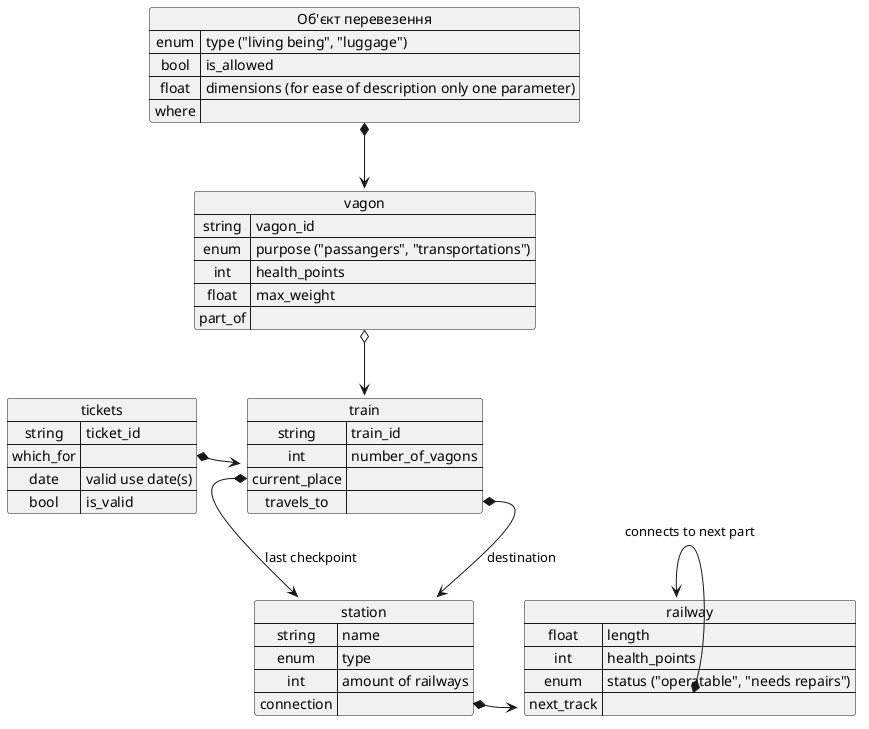

The diagram above was rendered by PlantUML. Its source (embedded in the PNG):
@startuml
map railway{
    float => track_width
    float => length
    int => health_points
    enum => status ("operatable", "needs repairs")
    next_track =>
}
map station{
    string => name
    enum => type
    int => amount of railways
    connection =>
}
map train {
    string => train_id
    int => number_of_vagons
    current_place =>
    travels_to =>
}
map vagon{
    string => vagon_id
    enum => purpose ("passangers", "transportations")
    int => health_points
    float => track_width
    float => max_weight
    part_of =>
}
map "Об'єкт перевезення" as object_of_transport{
    enum => type ("living being", "luggage")
    bool => is_allowed
    float => weight
    float => dimensions (for ease of description only one parameter)
    where =>
}
map tickets {
    string => ticket_id
    which_for =>
    date => valid use date(s)
    bool => is_valid
}

railway::next_track *-> railway : connects to next part
station::connection *-> railway
train::current_place *--> station : last checkpoint
train::travels_to *--> station : destination
vagon::part_of o--> train
object_of_transport::where *--> vagon
tickets::which_for *-> train

@enduml